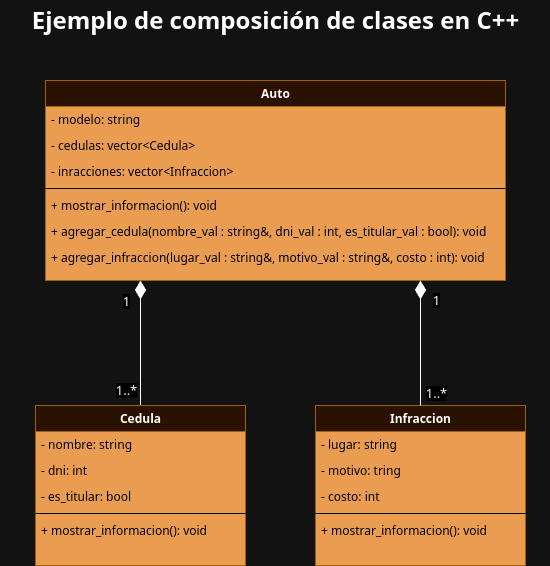

The diagram above was exported from draw.io. Its source (the exported page's mxGraphModel, read from the mxfile embedded in the PNG):
<mxGraphModel dx="1674" dy="827" grid="1" gridSize="10" guides="1" tooltips="1" connect="1" arrows="1" fold="1" page="1" pageScale="1" pageWidth="1100" pageHeight="850" background="none" math="0" shadow="0">
  <root>
    <mxCell id="0" />
    <mxCell id="1" parent="0" />
    <mxCell id="78961159f06e98e8-124" style="edgeStyle=orthogonalEdgeStyle;html=1;labelBackgroundColor=none;startFill=0;startSize=8;endArrow=diamondThin;endFill=1;endSize=16;fontFamily=Verdana;fontSize=12;exitX=0.5;exitY=0;exitDx=0;exitDy=0;" parent="1" source="78961159f06e98e8-69" edge="1">
      <mxGeometry relative="1" as="geometry">
        <Array as="points">
          <mxPoint x="385" y="360" />
        </Array>
        <mxPoint x="399.9985714285714" y="465" as="sourcePoint" />
        <mxPoint x="385" y="320" as="targetPoint" />
      </mxGeometry>
    </mxCell>
    <mxCell id="bqoj-D9GofLBZrRqtIAE-5" value="1" style="edgeLabel;html=1;align=center;verticalAlign=middle;resizable=0;points=[];fontSize=13;" vertex="1" connectable="0" parent="78961159f06e98e8-124">
      <mxGeometry x="0.7635" y="-2" relative="1" as="geometry">
        <mxPoint x="-17" y="5" as="offset" />
      </mxGeometry>
    </mxCell>
    <mxCell id="bqoj-D9GofLBZrRqtIAE-6" value="1..*" style="edgeLabel;html=1;align=center;verticalAlign=middle;resizable=0;points=[];fontSize=13;" vertex="1" connectable="0" parent="78961159f06e98e8-124">
      <mxGeometry x="-0.8952" y="2" relative="1" as="geometry">
        <mxPoint x="-13" y="-9" as="offset" />
      </mxGeometry>
    </mxCell>
    <mxCell id="78961159f06e98e8-17" value="Auto" style="swimlane;html=1;fontStyle=1;align=center;verticalAlign=top;childLayout=stackLayout;horizontal=1;startSize=26;horizontalStack=0;resizeParent=1;resizeLast=0;collapsible=1;marginBottom=0;swimlaneFillColor=#994C00;rounded=0;shadow=0;comic=0;labelBackgroundColor=none;strokeWidth=1;fontFamily=Verdana;fontSize=12;fillColor=#ffe6cc;strokeColor=#d79b00;" parent="1" vertex="1">
      <mxGeometry x="290" y="120" width="460" height="200" as="geometry" />
    </mxCell>
    <mxCell id="78961159f06e98e8-21" value="- modelo: string" style="text;html=1;strokeColor=none;fillColor=none;align=left;verticalAlign=top;spacingLeft=4;spacingRight=4;whiteSpace=wrap;overflow=hidden;rotatable=0;points=[[0,0.5],[1,0.5]];portConstraint=eastwest;fontColor=#FFFFFF;" parent="78961159f06e98e8-17" vertex="1">
      <mxGeometry y="26" width="460" height="26" as="geometry" />
    </mxCell>
    <mxCell id="78961159f06e98e8-23" value="- cedulas: vector&amp;lt;Cedula&amp;gt;" style="text;html=1;strokeColor=none;fillColor=none;align=left;verticalAlign=top;spacingLeft=4;spacingRight=4;whiteSpace=wrap;overflow=hidden;rotatable=0;points=[[0,0.5],[1,0.5]];portConstraint=eastwest;fontColor=#FFFFFF;" parent="78961159f06e98e8-17" vertex="1">
      <mxGeometry y="52" width="460" height="26" as="geometry" />
    </mxCell>
    <mxCell id="78961159f06e98e8-24" value="- inracciones: vector&amp;lt;Infraccion&amp;gt;" style="text;html=1;strokeColor=none;fillColor=none;align=left;verticalAlign=top;spacingLeft=4;spacingRight=4;whiteSpace=wrap;overflow=hidden;rotatable=0;points=[[0,0.5],[1,0.5]];portConstraint=eastwest;fontColor=#FFFFFF;" parent="78961159f06e98e8-17" vertex="1">
      <mxGeometry y="78" width="460" height="26" as="geometry" />
    </mxCell>
    <mxCell id="78961159f06e98e8-19" value="" style="line;html=1;strokeWidth=1;fillColor=none;align=left;verticalAlign=middle;spacingTop=-1;spacingLeft=3;spacingRight=3;rotatable=0;labelPosition=right;points=[];portConstraint=eastwest;fontColor=#FFFFFF;strokeColor=#FFFFFF;" parent="78961159f06e98e8-17" vertex="1">
      <mxGeometry y="104" width="460" height="8" as="geometry" />
    </mxCell>
    <mxCell id="78961159f06e98e8-20" value="+ mostrar_informacion(): void" style="text;html=1;strokeColor=none;fillColor=none;align=left;verticalAlign=top;spacingLeft=4;spacingRight=4;whiteSpace=wrap;overflow=hidden;rotatable=0;points=[[0,0.5],[1,0.5]];portConstraint=eastwest;fontColor=#FFFFFF;" parent="78961159f06e98e8-17" vertex="1">
      <mxGeometry y="112" width="460" height="26" as="geometry" />
    </mxCell>
    <mxCell id="78961159f06e98e8-27" value="+ agregar_cedula(nombre_val : string&amp;amp;, dni_val : int, es_titular_val : bool): void" style="text;html=1;strokeColor=none;fillColor=none;align=left;verticalAlign=top;spacingLeft=4;spacingRight=4;whiteSpace=wrap;overflow=hidden;rotatable=0;points=[[0,0.5],[1,0.5]];portConstraint=eastwest;fontColor=#FFFFFF;" parent="78961159f06e98e8-17" vertex="1">
      <mxGeometry y="138" width="460" height="26" as="geometry" />
    </mxCell>
    <mxCell id="tU9Xz9NCyiJMzMub2Xjs-5" value="+ agregar_infraccion(lugar_val : string&amp;amp;, motivo_val : string&amp;amp;, costo : int): void" style="text;html=1;strokeColor=none;fillColor=none;align=left;verticalAlign=top;spacingLeft=4;spacingRight=4;whiteSpace=wrap;overflow=hidden;rotatable=0;points=[[0,0.5],[1,0.5]];portConstraint=eastwest;fontColor=#FFFFFF;" parent="78961159f06e98e8-17" vertex="1">
      <mxGeometry y="164" width="460" height="26" as="geometry" />
    </mxCell>
    <mxCell id="78961159f06e98e8-30" value="Infraccion" style="swimlane;html=1;fontStyle=1;align=center;verticalAlign=top;childLayout=stackLayout;horizontal=1;startSize=26;horizontalStack=0;resizeParent=1;resizeLast=0;collapsible=1;marginBottom=0;swimlaneFillColor=#994C00;rounded=0;shadow=0;comic=0;labelBackgroundColor=none;strokeWidth=1;fontFamily=Verdana;fontSize=12;fillColor=#ffe6cc;strokeColor=#d79b00;" parent="1" vertex="1">
      <mxGeometry x="560" y="445" width="210" height="160" as="geometry" />
    </mxCell>
    <mxCell id="78961159f06e98e8-31" value="- lugar: string" style="text;html=1;strokeColor=none;fillColor=none;align=left;verticalAlign=top;spacingLeft=4;spacingRight=4;whiteSpace=wrap;overflow=hidden;rotatable=0;points=[[0,0.5],[1,0.5]];portConstraint=eastwest;fontColor=#FFFFFF;" parent="78961159f06e98e8-30" vertex="1">
      <mxGeometry y="26" width="210" height="26" as="geometry" />
    </mxCell>
    <mxCell id="78961159f06e98e8-32" value="- motivo: tring" style="text;html=1;strokeColor=none;fillColor=none;align=left;verticalAlign=top;spacingLeft=4;spacingRight=4;whiteSpace=wrap;overflow=hidden;rotatable=0;points=[[0,0.5],[1,0.5]];portConstraint=eastwest;fontColor=#FFFFFF;" parent="78961159f06e98e8-30" vertex="1">
      <mxGeometry y="52" width="210" height="26" as="geometry" />
    </mxCell>
    <mxCell id="78961159f06e98e8-36" value="- costo: int" style="text;html=1;strokeColor=none;fillColor=none;align=left;verticalAlign=top;spacingLeft=4;spacingRight=4;whiteSpace=wrap;overflow=hidden;rotatable=0;points=[[0,0.5],[1,0.5]];portConstraint=eastwest;fontColor=#FFFFFF;" parent="78961159f06e98e8-30" vertex="1">
      <mxGeometry y="78" width="210" height="26" as="geometry" />
    </mxCell>
    <mxCell id="78961159f06e98e8-38" value="" style="line;html=1;strokeWidth=1;fillColor=none;align=left;verticalAlign=middle;spacingTop=-1;spacingLeft=3;spacingRight=3;rotatable=0;labelPosition=right;points=[];portConstraint=eastwest;fontColor=#FFFFFF;strokeColor=#FFFFFF;" parent="78961159f06e98e8-30" vertex="1">
      <mxGeometry y="104" width="210" height="8" as="geometry" />
    </mxCell>
    <mxCell id="78961159f06e98e8-39" value="+ mostrar_informacion(): void" style="text;html=1;strokeColor=none;fillColor=none;align=left;verticalAlign=top;spacingLeft=4;spacingRight=4;whiteSpace=wrap;overflow=hidden;rotatable=0;points=[[0,0.5],[1,0.5]];portConstraint=eastwest;fontColor=#FFFFFF;" parent="78961159f06e98e8-30" vertex="1">
      <mxGeometry y="112" width="210" height="26" as="geometry" />
    </mxCell>
    <mxCell id="78961159f06e98e8-69" value="Cedula" style="swimlane;html=1;fontStyle=1;align=center;verticalAlign=top;childLayout=stackLayout;horizontal=1;startSize=26;horizontalStack=0;resizeParent=1;resizeLast=0;collapsible=1;marginBottom=0;swimlaneFillColor=#994C00;rounded=0;shadow=0;comic=0;labelBackgroundColor=none;strokeWidth=1;fontFamily=Verdana;fontSize=12;fillColor=#ffe6cc;strokeColor=#d79b00;" parent="1" vertex="1">
      <mxGeometry x="280" y="445" width="210" height="160" as="geometry" />
    </mxCell>
    <mxCell id="78961159f06e98e8-70" value="- nombre: string" style="text;html=1;strokeColor=none;fillColor=none;align=left;verticalAlign=top;spacingLeft=4;spacingRight=4;whiteSpace=wrap;overflow=hidden;rotatable=0;points=[[0,0.5],[1,0.5]];portConstraint=eastwest;fontColor=#FFFFFF;" parent="78961159f06e98e8-69" vertex="1">
      <mxGeometry y="26" width="210" height="26" as="geometry" />
    </mxCell>
    <mxCell id="78961159f06e98e8-71" value="- dni: int" style="text;html=1;strokeColor=none;fillColor=none;align=left;verticalAlign=top;spacingLeft=4;spacingRight=4;whiteSpace=wrap;overflow=hidden;rotatable=0;points=[[0,0.5],[1,0.5]];portConstraint=eastwest;fontColor=#FFFFFF;" parent="78961159f06e98e8-69" vertex="1">
      <mxGeometry y="52" width="210" height="26" as="geometry" />
    </mxCell>
    <mxCell id="78961159f06e98e8-76" value="- es_titular: bool" style="text;html=1;strokeColor=none;fillColor=none;align=left;verticalAlign=top;spacingLeft=4;spacingRight=4;whiteSpace=wrap;overflow=hidden;rotatable=0;points=[[0,0.5],[1,0.5]];portConstraint=eastwest;fontColor=#FFFFFF;" parent="78961159f06e98e8-69" vertex="1">
      <mxGeometry y="78" width="210" height="26" as="geometry" />
    </mxCell>
    <mxCell id="78961159f06e98e8-77" value="" style="line;html=1;strokeWidth=1;fillColor=none;align=left;verticalAlign=middle;spacingTop=-1;spacingLeft=3;spacingRight=3;rotatable=0;labelPosition=right;points=[];portConstraint=eastwest;fontColor=#FFFFFF;strokeColor=#FFFFFF;" parent="78961159f06e98e8-69" vertex="1">
      <mxGeometry y="104" width="210" height="8" as="geometry" />
    </mxCell>
    <mxCell id="78961159f06e98e8-78" value="+ mostrar_informacion(): void" style="text;html=1;strokeColor=none;fillColor=none;align=left;verticalAlign=top;spacingLeft=4;spacingRight=4;whiteSpace=wrap;overflow=hidden;rotatable=0;points=[[0,0.5],[1,0.5]];portConstraint=eastwest;fontColor=#FFFFFF;" parent="78961159f06e98e8-69" vertex="1">
      <mxGeometry y="112" width="210" height="26" as="geometry" />
    </mxCell>
    <mxCell id="78961159f06e98e8-121" style="edgeStyle=elbowEdgeStyle;html=1;labelBackgroundColor=none;startFill=0;startSize=8;endArrow=diamondThin;endFill=1;endSize=16;fontFamily=Verdana;fontSize=12;elbow=vertical;exitX=0.5;exitY=0;exitDx=0;exitDy=0;" parent="1" source="78961159f06e98e8-30" edge="1">
      <mxGeometry relative="1" as="geometry">
        <mxPoint x="620" y="214.88235294117635" as="sourcePoint" />
        <Array as="points">
          <mxPoint x="740" y="365" />
          <mxPoint x="660" y="245" />
          <mxPoint x="750" y="115" />
          <mxPoint x="740" y="135" />
        </Array>
        <mxPoint x="665" y="320" as="targetPoint" />
      </mxGeometry>
    </mxCell>
    <mxCell id="bqoj-D9GofLBZrRqtIAE-2" value="1" style="edgeLabel;html=1;align=center;verticalAlign=middle;resizable=0;points=[];fontSize=13;" vertex="1" connectable="0" parent="78961159f06e98e8-121">
      <mxGeometry x="0.7222" y="4" relative="1" as="geometry">
        <mxPoint x="19" y="2" as="offset" />
      </mxGeometry>
    </mxCell>
    <mxCell id="bqoj-D9GofLBZrRqtIAE-3" value="1..*" style="edgeLabel;html=1;align=center;verticalAlign=middle;resizable=0;points=[];fontSize=13;" vertex="1" connectable="0" parent="78961159f06e98e8-121">
      <mxGeometry x="-0.5889" y="2" relative="1" as="geometry">
        <mxPoint x="17" y="13" as="offset" />
      </mxGeometry>
    </mxCell>
    <mxCell id="bqoj-D9GofLBZrRqtIAE-7" value="Ejemplo de composición de clases en C++" style="text;strokeColor=none;fillColor=none;html=1;fontSize=24;fontStyle=1;verticalAlign=middle;align=center;" vertex="1" parent="1">
      <mxGeometry x="245" y="40" width="550" height="40" as="geometry" />
    </mxCell>
  </root>
</mxGraphModel>